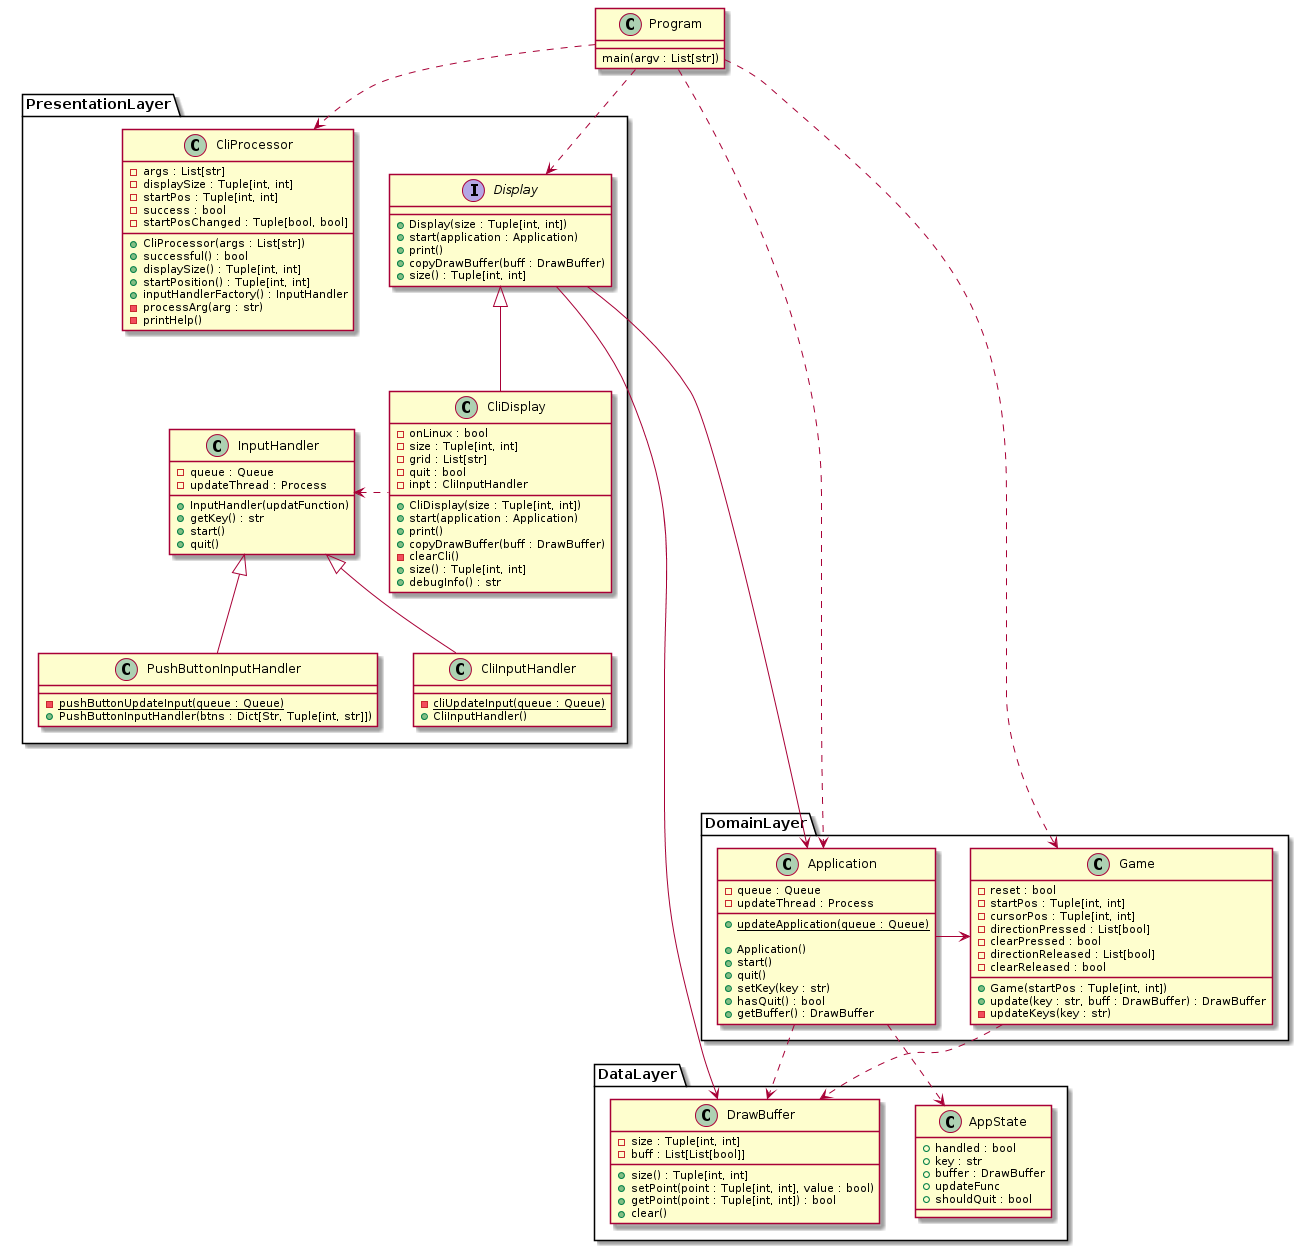

The diagram above was rendered by PlantUML. Its source (embedded in the PNG):
@startuml etch-a-sketch-class

class Program {
    main(argv : List[str])
}

namespace PresentationLayer {
    interface Display {
        + Display(size : Tuple[int, int])
        + start(application : Application)
        + print()
        + copyDrawBuffer(buff : DrawBuffer)
        + size() : Tuple[int, int]
    }

    class CliDisplay {
        - onLinux : bool
        - size : Tuple[int, int]
        - grid : List[str]
        - quit : bool
        - inpt : CliInputHandler

        + CliDisplay(size : Tuple[int, int])
        + start(application : Application)
        + print()
        + copyDrawBuffer(buff : DrawBuffer)
        - clearCli()
        + size() : Tuple[int, int]
        + debugInfo() : str
    }

    class CliProcessor {
        - args : List[str]
        - displaySize : Tuple[int, int]
        - startPos : Tuple[int, int]
        - success : bool
        - startPosChanged : Tuple[bool, bool]

        + CliProcessor(args : List[str])
        + successful() : bool
        + displaySize() : Tuple[int, int]
        + startPosition() : Tuple[int, int]
        + inputHandlerFactory() : InputHandler
        - processArg(arg : str)
        - printHelp()
    }

    class InputHandler {
        - queue : Queue
        - updateThread : Process

        + InputHandler(updatFunction)
        + getKey() : str
        + start()
        + quit()
    }

    class PushButtonInputHandler {
        - {static} pushButtonUpdateInput(queue : Queue)
        + PushButtonInputHandler(btns : Dict[Str, Tuple[int, str]])
    }

    class CliInputHandler {
        - {static} cliUpdateInput(queue : Queue)
        + CliInputHandler()
    }

    CliDisplay .l.> InputHandler
    CliDisplay -u-|> Display
    CliInputHandler -u-|> InputHandler
    PushButtonInputHandler -u-|> InputHandler
}

namespace DomainLayer {
    class Application {
        - queue : Queue
        - updateThread : Process

        + {static} updateApplication(queue : Queue)

        + Application()
        + start()
        + quit()
        + setKey(key : str)
        + hasQuit() : bool
        + getBuffer() : DrawBuffer
    }

    class Game {
        - reset : bool
        - startPos : Tuple[int, int]
        - cursorPos : Tuple[int, int]
        - directionPressed : List[bool]
        - clearPressed : bool
        - directionReleased : List[bool]
        - clearReleased : bool
        
        + Game(startPos : Tuple[int, int])
        + update(key : str, buff : DrawBuffer) : DrawBuffer
        - updateKeys(key : str)
    }

    Application -> Game
}

namespace DataLayer {
    class DrawBuffer {
        - size : Tuple[int, int]
        - buff : List[List[bool]]

        + size() : Tuple[int, int]
        + setPoint(point : Tuple[int, int], value : bool)
        + getPoint(point : Tuple[int, int]) : bool
        + clear()
    }

    class AppState {
        + handled : bool
        + key : str
        + buffer : DrawBuffer
        + updateFunc
        + shouldQuit : bool
    }
}

Program ..> PresentationLayer.CliProcessor
Program ...> DomainLayer.Game
Program ...> DomainLayer.Application
Program ..> PresentationLayer.Display
PresentationLayer.Display -----> DomainLayer.Application
PresentationLayer.Display -----> DataLayer.DrawBuffer
DomainLayer.Application ..> DataLayer.AppState
DomainLayer.Application ..> DataLayer.DrawBuffer
DomainLayer.Game ..> DataLayer.DrawBuffer

@enduml